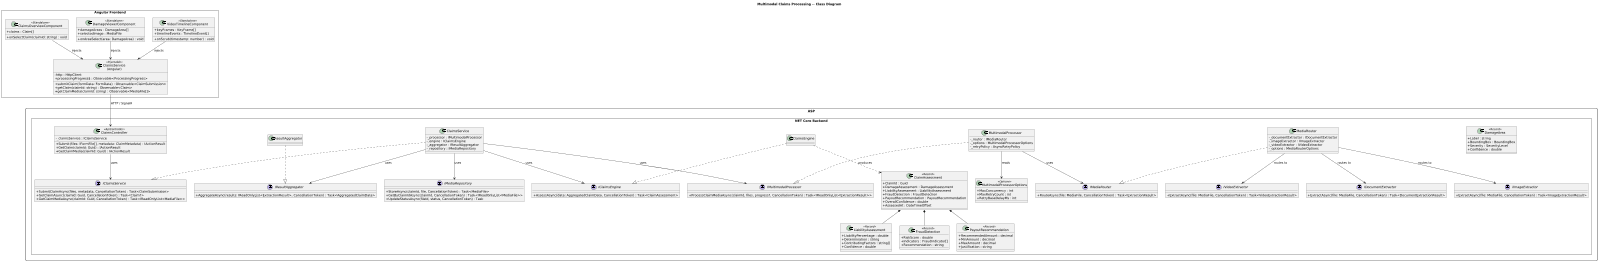

The diagram above was rendered by PlantUML. Its source (embedded in the PNG):
@startuml
' ---------------------------------------------------------------------------
' WorkbenchIQ -- Multimodal Claims Processing class diagram
' Target: .NET 8 (ASP.NET Core) + Angular 17+
' ---------------------------------------------------------------------------
skinparam dpi 150
scale max 1024 width
skinparam classAttributeIconSize 0
skinparam packageStyle rectangle

title Multimodal Claims Processing -- Class Diagram

package "ASP.NET Core Backend" <<Rectangle>> {

  class ClaimsController <<ApiController>> {
    -_claimsService : IClaimsService
    +Submit(files: IFormFile[], metadata: ClaimMetadata) : IActionResult
    +GetClaim(claimId: Guid) : IActionResult
    +GetClaimMedia(claimId: Guid) : IActionResult
  }

  interface IClaimsService {
    +SubmitClaimAsync(files, metadata, CancellationToken) : Task<ClaimSubmission>
    +GetClaimAsync(claimId: Guid, CancellationToken) : Task<Claim?>
    +GetClaimMediaAsync(claimId: Guid, CancellationToken) : Task<IReadOnlyList<MediaFile>>
  }

  class ClaimsService {
    -_processor : IMultimodalProcessor
    -_engine : IClaimsEngine
    -_aggregator : IResultAggregator
    -_repository : IMediaRepository
  }

  interface IMultimodalProcessor {
    +ProcessClaimMediaAsync(claimId, files, progress?, CancellationToken) : Task<IReadOnlyList<ExtractionResult>>
  }

  class MultimodalProcessor {
    -_router : IMediaRouter
    -_options : MultimodalProcessorOptions
    -_retryPolicy : AsyncRetryPolicy
  }

  class MultimodalProcessorOptions <<Options>> {
    +MaxConcurrency : int
    +MaxRetryCount : int
    +RetryBaseDelayMs : int
  }

  interface IMediaRouter {
    +RouteAsync(file: MediaFile, CancellationToken) : Task<ExtractionResult>
  }

  class MediaRouter {
    -_documentExtractor : IDocumentExtractor
    -_imageExtractor : IImageExtractor
    -_videoExtractor : IVideoExtractor
    -_options : MediaRouterOptions
  }

  interface IDocumentExtractor {
    +ExtractAsync(file: MediaFile, CancellationToken) : Task<DocumentExtractionResult>
  }

  interface IImageExtractor {
    +ExtractAsync(file: MediaFile, CancellationToken) : Task<ImageExtractionResult>
  }

  interface IVideoExtractor {
    +ExtractAsync(file: MediaFile, CancellationToken) : Task<VideoExtractionResult>
  }

  interface IResultAggregator {
    +AggregateAsync(results: IReadOnlyList<ExtractionResult>, CancellationToken) : Task<AggregatedClaimData>
  }

  class ResultAggregator

  interface IClaimsEngine {
    +AssessAsync(data: AggregatedClaimData, CancellationToken) : Task<ClaimAssessment>
  }

  class ClaimsEngine

  interface IMediaRepository {
    +StoreAsync(claimId, file, CancellationToken) : Task<MediaFile>
    +GetByClaimIdAsync(claimId, CancellationToken) : Task<IReadOnlyList<MediaFile>>
    +UpdateStatusAsync(fileId, status, CancellationToken) : Task
  }

  class ClaimAssessment <<Record>> {
    +ClaimId : Guid
    +DamageAssessment : DamageAssessment
    +LiabilityAssessment : LiabilityAssessment
    +FraudDetection : FraudDetection
    +PayoutRecommendation : PayoutRecommendation
    +OverallConfidence : double
    +AssessedAt : DateTimeOffset
  }

  class DamageArea <<Record>> {
    +Label : string
    +BoundingBox : BoundingBox
    +Severity : SeverityLevel
    +Confidence : double
  }

  class LiabilityAssessment <<Record>> {
    +LiabilityPercentage : double
    +Determination : string
    +ContributingFactors : string[]
    +Confidence : double
  }

  class FraudDetection <<Record>> {
    +RiskScore : double
    +Indicators : FraudIndicator[]
    +Recommendation : string
  }

  class PayoutRecommendation <<Record>> {
    +RecommendedAmount : decimal
    +MinAmount : decimal
    +MaxAmount : decimal
    +Justification : string
  }

  ClaimsService ..|> IClaimsService
  MultimodalProcessor ..|> IMultimodalProcessor
  MediaRouter ..|> IMediaRouter
  ResultAggregator ..|> IResultAggregator
  ClaimsEngine ..|> IClaimsEngine

  ClaimsController --> IClaimsService : uses
  ClaimsService --> IMultimodalProcessor : uses
  ClaimsService --> IClaimsEngine : uses
  ClaimsService --> IResultAggregator : uses
  ClaimsService --> IMediaRepository : uses
  MultimodalProcessor --> IMediaRouter : uses
  MultimodalProcessor --> MultimodalProcessorOptions : reads
  MediaRouter --> IDocumentExtractor : routes to
  MediaRouter --> IImageExtractor : routes to
  MediaRouter --> IVideoExtractor : routes to
  ClaimsEngine ..> ClaimAssessment : produces
  ClaimAssessment *-- LiabilityAssessment
  ClaimAssessment *-- FraudDetection
  ClaimAssessment *-- PayoutRecommendation
}

package "Angular Frontend" <<Rectangle>> {

  class "ClaimsService\n(Angular)" as NgClaimsService <<Injectable>> {
    -http : HttpClient
    +submitClaim(formData: FormData) : Observable<ClaimSubmission>
    +getClaim(claimId: string) : Observable<Claim>
    +getClaimMedia(claimId: string) : Observable<MediaFile[]>
    +processingProgress$ : Observable<ProcessingProgress>
  }

  class ClaimsOverviewComponent <<Standalone>> {
    +claims : Claim[]
    +onSelectClaim(claimId: string) : void
  }

  class DamageViewerComponent <<Standalone>> {
    +damageAreas : DamageArea[]
    +selectedImage : MediaFile
    +onAreaSelect(area: DamageArea) : void
  }

  class VideoTimelineComponent <<Standalone>> {
    +keyFrames : KeyFrame[]
    +timelineEvents : TimelineEvent[]
    +onScrub(timestamp: number) : void
  }

  ClaimsOverviewComponent --> NgClaimsService : injects
  DamageViewerComponent --> NgClaimsService : injects
  VideoTimelineComponent --> NgClaimsService : injects
}

NgClaimsService --> ClaimsController : HTTP / SignalR
@enduml